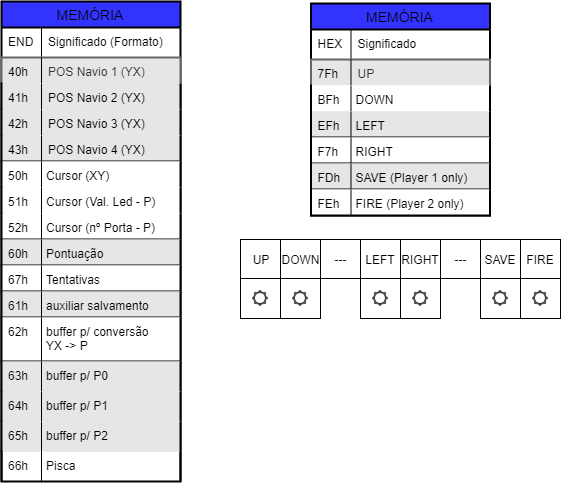

The diagram above was exported from draw.io. Its source (the exported page's mxGraphModel, read from the mxfile embedded in the PNG):
<mxGraphModel dx="888" dy="445" grid="1" gridSize="10" guides="1" tooltips="1" connect="1" arrows="1" fold="1" page="1" pageScale="1" pageWidth="827" pageHeight="1169" math="0" shadow="0">
  <root>
    <mxCell id="xnv5GEJ1-x2mBCydgY9I-0" />
    <mxCell id="xnv5GEJ1-x2mBCydgY9I-1" parent="xnv5GEJ1-x2mBCydgY9I-0" />
    <mxCell id="xnv5GEJ1-x2mBCydgY9I-13" value="MEMÓRIA" style="swimlane;fontStyle=0;childLayout=stackLayout;horizontal=1;startSize=26;fillColor=#3333FF;horizontalStack=0;resizeParent=1;resizeParentMax=0;resizeLast=0;collapsible=1;marginBottom=0;swimlaneFillColor=#ffffff;align=center;fontSize=14;strokeColor=#000000;strokeWidth=2;perimeterSpacing=0;glass=0;swimlaneLine=1;rounded=0;shadow=0;comic=0;" parent="xnv5GEJ1-x2mBCydgY9I-1" vertex="1">
      <mxGeometry x="41" y="41" width="179" height="480" as="geometry" />
    </mxCell>
    <mxCell id="xnv5GEJ1-x2mBCydgY9I-14" value="   Significado (Formato)" style="shape=partialRectangle;top=0;left=0;right=0;bottom=1;align=left;verticalAlign=middle;fillColor=none;spacingLeft=34;spacingRight=4;overflow=hidden;rotatable=0;points=[[0,0.5],[1,0.5]];portConstraint=eastwest;dropTarget=0;fontStyle=0;fontSize=12;" parent="xnv5GEJ1-x2mBCydgY9I-13" vertex="1">
      <mxGeometry y="26" width="179" height="30" as="geometry" />
    </mxCell>
    <mxCell id="xnv5GEJ1-x2mBCydgY9I-15" value="END" style="shape=partialRectangle;top=0;left=0;bottom=0;fillColor=none;align=left;verticalAlign=middle;spacingLeft=4;spacingRight=4;overflow=hidden;rotatable=0;points=[];portConstraint=eastwest;part=1;fontSize=12;" parent="xnv5GEJ1-x2mBCydgY9I-14" vertex="1" connectable="0">
      <mxGeometry width="40" height="30" as="geometry" />
    </mxCell>
    <mxCell id="xnv5GEJ1-x2mBCydgY9I-18" value="   POS Navio 1 (YX)" style="shape=partialRectangle;top=1;left=1;right=1;bottom=0;align=left;verticalAlign=top;spacingLeft=34;spacingRight=4;overflow=hidden;rotatable=0;points=[[0,0.5],[1,0.5]];portConstraint=eastwest;dropTarget=0;fontSize=12;fillColor=#E6E6E6;strokeColor=#666666;fontColor=#333333;strokeWidth=2;" parent="xnv5GEJ1-x2mBCydgY9I-13" vertex="1">
      <mxGeometry y="56" width="179" height="26" as="geometry" />
    </mxCell>
    <mxCell id="xnv5GEJ1-x2mBCydgY9I-19" value="40h&#10;" style="shape=partialRectangle;top=0;left=0;bottom=0;fillColor=none;align=left;verticalAlign=top;spacingLeft=4;spacingRight=4;overflow=hidden;rotatable=0;points=[];portConstraint=eastwest;part=1;fontSize=12;" parent="xnv5GEJ1-x2mBCydgY9I-18" vertex="1" connectable="0">
      <mxGeometry width="40" height="26" as="geometry" />
    </mxCell>
    <mxCell id="xnv5GEJ1-x2mBCydgY9I-20" value="   POS Navio 2 (YX)" style="shape=partialRectangle;top=0;left=1;right=1;bottom=0;align=left;verticalAlign=top;fillColor=#E6E6E6;spacingLeft=34;spacingRight=4;overflow=hidden;rotatable=0;points=[[0,0.5],[1,0.5]];portConstraint=eastwest;dropTarget=0;fontSize=12;strokeWidth=2;" parent="xnv5GEJ1-x2mBCydgY9I-13" vertex="1">
      <mxGeometry y="82" width="179" height="26" as="geometry" />
    </mxCell>
    <mxCell id="xnv5GEJ1-x2mBCydgY9I-21" value="41h" style="shape=partialRectangle;top=0;left=0;bottom=0;fillColor=none;align=left;verticalAlign=top;spacingLeft=4;spacingRight=4;overflow=hidden;rotatable=0;points=[];portConstraint=eastwest;part=1;fontSize=12;" parent="xnv5GEJ1-x2mBCydgY9I-20" vertex="1" connectable="0">
      <mxGeometry width="40" height="26" as="geometry" />
    </mxCell>
    <mxCell id="xnv5GEJ1-x2mBCydgY9I-24" value="   POS Navio 3 (YX)" style="shape=partialRectangle;top=0;left=1;right=1;bottom=0;align=left;verticalAlign=top;fillColor=#E6E6E6;spacingLeft=34;spacingRight=4;overflow=hidden;rotatable=0;points=[[0,0.5],[1,0.5]];portConstraint=eastwest;dropTarget=0;fontSize=12;strokeWidth=2;" parent="xnv5GEJ1-x2mBCydgY9I-13" vertex="1">
      <mxGeometry y="108" width="179" height="26" as="geometry" />
    </mxCell>
    <mxCell id="xnv5GEJ1-x2mBCydgY9I-25" value="42h" style="shape=partialRectangle;top=0;left=0;bottom=0;fillColor=none;align=left;verticalAlign=top;spacingLeft=4;spacingRight=4;overflow=hidden;rotatable=0;points=[];portConstraint=eastwest;part=1;fontSize=12;" parent="xnv5GEJ1-x2mBCydgY9I-24" vertex="1" connectable="0">
      <mxGeometry width="40" height="26" as="geometry" />
    </mxCell>
    <mxCell id="xnv5GEJ1-x2mBCydgY9I-26" value="   POS Navio 4 (YX)" style="shape=partialRectangle;top=0;left=1;right=1;bottom=1;align=left;verticalAlign=top;fillColor=#E6E6E6;spacingLeft=34;spacingRight=4;overflow=hidden;rotatable=0;points=[[0,0.5],[1,0.5]];portConstraint=eastwest;dropTarget=0;fontSize=12;strokeWidth=2;" parent="xnv5GEJ1-x2mBCydgY9I-13" vertex="1">
      <mxGeometry y="134" width="179" height="26" as="geometry" />
    </mxCell>
    <mxCell id="xnv5GEJ1-x2mBCydgY9I-27" value="43h" style="shape=partialRectangle;top=0;left=0;bottom=0;fillColor=none;align=left;verticalAlign=top;spacingLeft=4;spacingRight=4;overflow=hidden;rotatable=0;points=[];portConstraint=eastwest;part=1;fontSize=12;" parent="xnv5GEJ1-x2mBCydgY9I-26" vertex="1" connectable="0">
      <mxGeometry width="40" height="26" as="geometry" />
    </mxCell>
    <mxCell id="xnv5GEJ1-x2mBCydgY9I-28" value="Cursor (XY)" style="shape=partialRectangle;top=0;left=1;right=1;bottom=0;align=left;verticalAlign=top;fillColor=#ffffff;spacingLeft=42;spacingRight=4;overflow=hidden;rotatable=0;points=[[0,0.5],[1,0.5]];portConstraint=eastwest;dropTarget=0;fontSize=12;strokeWidth=2;" parent="xnv5GEJ1-x2mBCydgY9I-13" vertex="1">
      <mxGeometry y="160" width="179" height="26" as="geometry" />
    </mxCell>
    <mxCell id="xnv5GEJ1-x2mBCydgY9I-29" value="50h" style="shape=partialRectangle;top=0;left=0;bottom=0;fillColor=none;align=left;verticalAlign=top;spacingLeft=4;spacingRight=4;overflow=hidden;rotatable=0;points=[];portConstraint=eastwest;part=1;fontSize=12;" parent="xnv5GEJ1-x2mBCydgY9I-28" vertex="1" connectable="0">
      <mxGeometry width="40" height="26" as="geometry" />
    </mxCell>
    <mxCell id="xnv5GEJ1-x2mBCydgY9I-42" value="Cursor (Val. Led - P)" style="shape=partialRectangle;top=0;left=1;right=1;bottom=0;align=left;verticalAlign=top;fillColor=#ffffff;spacingLeft=42;spacingRight=4;overflow=hidden;rotatable=0;points=[[0,0.5],[1,0.5]];portConstraint=eastwest;dropTarget=0;fontSize=12;strokeWidth=2;" parent="xnv5GEJ1-x2mBCydgY9I-13" vertex="1">
      <mxGeometry y="186" width="179" height="26" as="geometry" />
    </mxCell>
    <mxCell id="xnv5GEJ1-x2mBCydgY9I-43" value="51h" style="shape=partialRectangle;top=0;left=0;bottom=0;fillColor=none;align=left;verticalAlign=top;spacingLeft=4;spacingRight=4;overflow=hidden;rotatable=0;points=[];portConstraint=eastwest;part=1;fontSize=12;" parent="xnv5GEJ1-x2mBCydgY9I-42" vertex="1" connectable="0">
      <mxGeometry width="40" height="26" as="geometry" />
    </mxCell>
    <mxCell id="xnv5GEJ1-x2mBCydgY9I-44" value="Cursor (nº Porta - P)" style="shape=partialRectangle;top=0;left=1;right=1;bottom=1;align=left;verticalAlign=top;fillColor=#ffffff;spacingLeft=42;spacingRight=4;overflow=hidden;rotatable=0;points=[[0,0.5],[1,0.5]];portConstraint=eastwest;dropTarget=0;fontSize=12;strokeWidth=2;" parent="xnv5GEJ1-x2mBCydgY9I-13" vertex="1">
      <mxGeometry y="212" width="179" height="26" as="geometry" />
    </mxCell>
    <mxCell id="xnv5GEJ1-x2mBCydgY9I-45" value="52h" style="shape=partialRectangle;top=0;left=0;bottom=0;fillColor=none;align=left;verticalAlign=top;spacingLeft=4;spacingRight=4;overflow=hidden;rotatable=0;points=[];portConstraint=eastwest;part=1;fontSize=12;" parent="xnv5GEJ1-x2mBCydgY9I-44" vertex="1" connectable="0">
      <mxGeometry width="40" height="26" as="geometry" />
    </mxCell>
    <mxCell id="xnv5GEJ1-x2mBCydgY9I-46" value="Pontuação" style="shape=partialRectangle;top=0;left=1;right=1;bottom=1;align=left;verticalAlign=top;fillColor=#E6E6E6;spacingLeft=42;spacingRight=4;overflow=hidden;rotatable=0;points=[[0,0.5],[1,0.5]];portConstraint=eastwest;dropTarget=0;fontSize=12;strokeWidth=2;" parent="xnv5GEJ1-x2mBCydgY9I-13" vertex="1">
      <mxGeometry y="238" width="179" height="26" as="geometry" />
    </mxCell>
    <mxCell id="xnv5GEJ1-x2mBCydgY9I-47" value="60h" style="shape=partialRectangle;top=0;left=0;bottom=0;fillColor=none;align=left;verticalAlign=top;spacingLeft=4;spacingRight=4;overflow=hidden;rotatable=0;points=[];portConstraint=eastwest;part=1;fontSize=12;" parent="xnv5GEJ1-x2mBCydgY9I-46" vertex="1" connectable="0">
      <mxGeometry width="40" height="26" as="geometry" />
    </mxCell>
    <mxCell id="xnv5GEJ1-x2mBCydgY9I-49" value="Tentativas" style="shape=partialRectangle;top=0;left=1;right=1;bottom=1;align=left;verticalAlign=top;fillColor=#ffffff;spacingLeft=42;spacingRight=4;overflow=hidden;rotatable=0;points=[[0,0.5],[1,0.5]];portConstraint=eastwest;dropTarget=0;fontSize=12;strokeWidth=2;" parent="xnv5GEJ1-x2mBCydgY9I-13" vertex="1">
      <mxGeometry y="264" width="179" height="26" as="geometry" />
    </mxCell>
    <mxCell id="xnv5GEJ1-x2mBCydgY9I-50" value="67h" style="shape=partialRectangle;top=0;left=0;bottom=0;fillColor=none;align=left;verticalAlign=top;spacingLeft=4;spacingRight=4;overflow=hidden;rotatable=0;points=[];portConstraint=eastwest;part=1;fontSize=12;" parent="xnv5GEJ1-x2mBCydgY9I-49" vertex="1" connectable="0">
      <mxGeometry width="40" height="26" as="geometry" />
    </mxCell>
    <mxCell id="xnv5GEJ1-x2mBCydgY9I-51" value="auxiliar salvamento" style="shape=partialRectangle;top=0;left=1;right=1;bottom=1;align=left;verticalAlign=top;fillColor=#E6E6E6;spacingLeft=42;spacingRight=4;overflow=hidden;rotatable=0;points=[[0,0.5],[1,0.5]];portConstraint=eastwest;dropTarget=0;fontSize=12;strokeWidth=2;" parent="xnv5GEJ1-x2mBCydgY9I-13" vertex="1">
      <mxGeometry y="290" width="179" height="26" as="geometry" />
    </mxCell>
    <mxCell id="xnv5GEJ1-x2mBCydgY9I-52" value="61h" style="shape=partialRectangle;top=0;left=0;bottom=0;fillColor=none;align=left;verticalAlign=top;spacingLeft=4;spacingRight=4;overflow=hidden;rotatable=0;points=[];portConstraint=eastwest;part=1;fontSize=12;" parent="xnv5GEJ1-x2mBCydgY9I-51" vertex="1" connectable="0">
      <mxGeometry width="40" height="26" as="geometry" />
    </mxCell>
    <mxCell id="xnv5GEJ1-x2mBCydgY9I-53" value="buffer p/ conversão &#10;YX -&gt; P" style="shape=partialRectangle;top=0;left=1;right=1;bottom=1;align=left;verticalAlign=top;fillColor=#ffffff;spacingLeft=42;spacingRight=4;overflow=hidden;rotatable=0;points=[[0,0.5],[1,0.5]];portConstraint=eastwest;dropTarget=0;fontSize=12;strokeWidth=2;" parent="xnv5GEJ1-x2mBCydgY9I-13" vertex="1">
      <mxGeometry y="316" width="179" height="44" as="geometry" />
    </mxCell>
    <mxCell id="xnv5GEJ1-x2mBCydgY9I-54" value="62h" style="shape=partialRectangle;top=0;left=0;bottom=0;fillColor=none;align=left;verticalAlign=top;spacingLeft=4;spacingRight=4;overflow=hidden;rotatable=0;points=[];portConstraint=eastwest;part=1;fontSize=12;" parent="xnv5GEJ1-x2mBCydgY9I-53" vertex="1" connectable="0">
      <mxGeometry width="40" height="44" as="geometry" />
    </mxCell>
    <mxCell id="xnv5GEJ1-x2mBCydgY9I-55" value="buffer p/ P0" style="shape=partialRectangle;top=0;left=1;right=1;bottom=0;align=left;verticalAlign=top;fillColor=#E6E6E6;spacingLeft=42;spacingRight=4;overflow=hidden;rotatable=0;points=[[0,0.5],[1,0.5]];portConstraint=eastwest;dropTarget=0;fontSize=12;strokeWidth=2;" parent="xnv5GEJ1-x2mBCydgY9I-13" vertex="1">
      <mxGeometry y="360" width="179" height="30" as="geometry" />
    </mxCell>
    <mxCell id="xnv5GEJ1-x2mBCydgY9I-56" value="63h" style="shape=partialRectangle;top=0;left=0;bottom=0;fillColor=none;align=left;verticalAlign=top;spacingLeft=4;spacingRight=4;overflow=hidden;rotatable=0;points=[];portConstraint=eastwest;part=1;fontSize=12;" parent="xnv5GEJ1-x2mBCydgY9I-55" vertex="1" connectable="0">
      <mxGeometry width="40" height="30" as="geometry" />
    </mxCell>
    <mxCell id="xnv5GEJ1-x2mBCydgY9I-57" value="buffer p/ P1" style="shape=partialRectangle;top=0;left=1;right=1;bottom=0;align=left;verticalAlign=top;fillColor=#E6E6E6;spacingLeft=42;spacingRight=4;overflow=hidden;rotatable=0;points=[[0,0.5],[1,0.5]];portConstraint=eastwest;dropTarget=0;fontSize=12;strokeWidth=2;" parent="xnv5GEJ1-x2mBCydgY9I-13" vertex="1">
      <mxGeometry y="390" width="179" height="30" as="geometry" />
    </mxCell>
    <mxCell id="xnv5GEJ1-x2mBCydgY9I-58" value="64h" style="shape=partialRectangle;top=0;left=0;bottom=0;fillColor=none;align=left;verticalAlign=top;spacingLeft=4;spacingRight=4;overflow=hidden;rotatable=0;points=[];portConstraint=eastwest;part=1;fontSize=12;" parent="xnv5GEJ1-x2mBCydgY9I-57" vertex="1" connectable="0">
      <mxGeometry width="40" height="30" as="geometry" />
    </mxCell>
    <mxCell id="xnv5GEJ1-x2mBCydgY9I-59" value="buffer p/ P2" style="shape=partialRectangle;top=0;left=1;right=1;bottom=0;align=left;verticalAlign=top;fillColor=#E6E6E6;spacingLeft=42;spacingRight=4;overflow=hidden;rotatable=0;points=[[0,0.5],[1,0.5]];portConstraint=eastwest;dropTarget=0;fontSize=12;strokeWidth=2;" parent="xnv5GEJ1-x2mBCydgY9I-13" vertex="1">
      <mxGeometry y="420" width="179" height="30" as="geometry" />
    </mxCell>
    <mxCell id="xnv5GEJ1-x2mBCydgY9I-60" value="65h" style="shape=partialRectangle;top=0;left=0;bottom=0;fillColor=none;align=left;verticalAlign=top;spacingLeft=4;spacingRight=4;overflow=hidden;rotatable=0;points=[];portConstraint=eastwest;part=1;fontSize=12;" parent="xnv5GEJ1-x2mBCydgY9I-59" vertex="1" connectable="0">
      <mxGeometry width="40" height="30" as="geometry" />
    </mxCell>
    <mxCell id="xnv5GEJ1-x2mBCydgY9I-61" value="Pisca" style="shape=partialRectangle;top=0;left=1;right=1;bottom=0;align=left;verticalAlign=top;fillColor=none;spacingLeft=42;spacingRight=4;overflow=hidden;rotatable=0;points=[[0,0.5],[1,0.5]];portConstraint=eastwest;dropTarget=0;fontSize=12;strokeWidth=2;" parent="xnv5GEJ1-x2mBCydgY9I-13" vertex="1">
      <mxGeometry y="450" width="179" height="30" as="geometry" />
    </mxCell>
    <mxCell id="xnv5GEJ1-x2mBCydgY9I-62" value="66h" style="shape=partialRectangle;top=0;left=0;bottom=0;fillColor=none;align=left;verticalAlign=top;spacingLeft=4;spacingRight=4;overflow=hidden;rotatable=0;points=[];portConstraint=eastwest;part=1;fontSize=12;" parent="xnv5GEJ1-x2mBCydgY9I-61" vertex="1" connectable="0">
      <mxGeometry width="40" height="30" as="geometry" />
    </mxCell>
    <mxCell id="3-lRxvBAKQk4WiW0Ebc7-20" value="MEMÓRIA" style="swimlane;fontStyle=0;childLayout=stackLayout;horizontal=1;startSize=26;fillColor=#3333FF;horizontalStack=0;resizeParent=1;resizeParentMax=0;resizeLast=0;collapsible=1;marginBottom=0;swimlaneFillColor=#ffffff;align=center;fontSize=14;strokeColor=#000000;strokeWidth=2;perimeterSpacing=0;glass=0;swimlaneLine=1;rounded=0;shadow=0;comic=0;" parent="xnv5GEJ1-x2mBCydgY9I-1" vertex="1">
      <mxGeometry x="350.5" y="43" width="179" height="212" as="geometry" />
    </mxCell>
    <mxCell id="3-lRxvBAKQk4WiW0Ebc7-21" value="   Significado" style="shape=partialRectangle;top=0;left=0;right=0;bottom=1;align=left;verticalAlign=middle;fillColor=none;spacingLeft=34;spacingRight=4;overflow=hidden;rotatable=0;points=[[0,0.5],[1,0.5]];portConstraint=eastwest;dropTarget=0;fontStyle=0;fontSize=12;" parent="3-lRxvBAKQk4WiW0Ebc7-20" vertex="1">
      <mxGeometry y="26" width="179" height="30" as="geometry" />
    </mxCell>
    <mxCell id="3-lRxvBAKQk4WiW0Ebc7-22" value="HEX" style="shape=partialRectangle;top=0;left=0;bottom=0;fillColor=none;align=left;verticalAlign=middle;spacingLeft=4;spacingRight=4;overflow=hidden;rotatable=0;points=[];portConstraint=eastwest;part=1;fontSize=12;" parent="3-lRxvBAKQk4WiW0Ebc7-21" vertex="1" connectable="0">
      <mxGeometry width="40" height="30" as="geometry" />
    </mxCell>
    <mxCell id="3-lRxvBAKQk4WiW0Ebc7-23" value="   UP" style="shape=partialRectangle;top=1;left=1;right=1;bottom=0;align=left;verticalAlign=top;spacingLeft=34;spacingRight=4;overflow=hidden;rotatable=0;points=[[0,0.5],[1,0.5]];portConstraint=eastwest;dropTarget=0;fontSize=12;fillColor=#E6E6E6;strokeColor=#666666;fontColor=#333333;strokeWidth=2;" parent="3-lRxvBAKQk4WiW0Ebc7-20" vertex="1">
      <mxGeometry y="56" width="179" height="26" as="geometry" />
    </mxCell>
    <mxCell id="3-lRxvBAKQk4WiW0Ebc7-24" value="7Fh" style="shape=partialRectangle;top=0;left=0;bottom=0;fillColor=none;align=left;verticalAlign=top;spacingLeft=4;spacingRight=4;overflow=hidden;rotatable=0;points=[];portConstraint=eastwest;part=1;fontSize=12;" parent="3-lRxvBAKQk4WiW0Ebc7-23" vertex="1" connectable="0">
      <mxGeometry width="40" height="26" as="geometry" />
    </mxCell>
    <mxCell id="3-lRxvBAKQk4WiW0Ebc7-31" value="DOWN" style="shape=partialRectangle;top=0;left=1;right=1;bottom=0;align=left;verticalAlign=top;fillColor=#ffffff;spacingLeft=42;spacingRight=4;overflow=hidden;rotatable=0;points=[[0,0.5],[1,0.5]];portConstraint=eastwest;dropTarget=0;fontSize=12;strokeWidth=2;" parent="3-lRxvBAKQk4WiW0Ebc7-20" vertex="1">
      <mxGeometry y="82" width="179" height="26" as="geometry" />
    </mxCell>
    <mxCell id="3-lRxvBAKQk4WiW0Ebc7-32" value="BFh" style="shape=partialRectangle;top=0;left=0;bottom=0;fillColor=none;align=left;verticalAlign=top;spacingLeft=4;spacingRight=4;overflow=hidden;rotatable=0;points=[];portConstraint=eastwest;part=1;fontSize=12;" parent="3-lRxvBAKQk4WiW0Ebc7-31" vertex="1" connectable="0">
      <mxGeometry width="40" height="26" as="geometry" />
    </mxCell>
    <mxCell id="3-lRxvBAKQk4WiW0Ebc7-37" value="LEFT" style="shape=partialRectangle;top=0;left=1;right=1;bottom=1;align=left;verticalAlign=top;fillColor=#E6E6E6;spacingLeft=42;spacingRight=4;overflow=hidden;rotatable=0;points=[[0,0.5],[1,0.5]];portConstraint=eastwest;dropTarget=0;fontSize=12;strokeWidth=2;" parent="3-lRxvBAKQk4WiW0Ebc7-20" vertex="1">
      <mxGeometry y="108" width="179" height="26" as="geometry" />
    </mxCell>
    <mxCell id="3-lRxvBAKQk4WiW0Ebc7-38" value="EFh" style="shape=partialRectangle;top=0;left=0;bottom=0;fillColor=none;align=left;verticalAlign=top;spacingLeft=4;spacingRight=4;overflow=hidden;rotatable=0;points=[];portConstraint=eastwest;part=1;fontSize=12;" parent="3-lRxvBAKQk4WiW0Ebc7-37" vertex="1" connectable="0">
      <mxGeometry width="40" height="26" as="geometry" />
    </mxCell>
    <mxCell id="3-lRxvBAKQk4WiW0Ebc7-39" value="RIGHT" style="shape=partialRectangle;top=0;left=1;right=1;bottom=1;align=left;verticalAlign=top;fillColor=#ffffff;spacingLeft=42;spacingRight=4;overflow=hidden;rotatable=0;points=[[0,0.5],[1,0.5]];portConstraint=eastwest;dropTarget=0;fontSize=12;strokeWidth=2;" parent="3-lRxvBAKQk4WiW0Ebc7-20" vertex="1">
      <mxGeometry y="134" width="179" height="26" as="geometry" />
    </mxCell>
    <mxCell id="3-lRxvBAKQk4WiW0Ebc7-40" value="F7h" style="shape=partialRectangle;top=0;left=0;bottom=0;fillColor=none;align=left;verticalAlign=top;spacingLeft=4;spacingRight=4;overflow=hidden;rotatable=0;points=[];portConstraint=eastwest;part=1;fontSize=12;" parent="3-lRxvBAKQk4WiW0Ebc7-39" vertex="1" connectable="0">
      <mxGeometry width="40" height="26" as="geometry" />
    </mxCell>
    <mxCell id="3-lRxvBAKQk4WiW0Ebc7-41" value="SAVE (Player 1 only)" style="shape=partialRectangle;top=0;left=1;right=1;bottom=1;align=left;verticalAlign=top;fillColor=#E6E6E6;spacingLeft=42;spacingRight=4;overflow=hidden;rotatable=0;points=[[0,0.5],[1,0.5]];portConstraint=eastwest;dropTarget=0;fontSize=12;strokeWidth=2;" parent="3-lRxvBAKQk4WiW0Ebc7-20" vertex="1">
      <mxGeometry y="160" width="179" height="26" as="geometry" />
    </mxCell>
    <mxCell id="3-lRxvBAKQk4WiW0Ebc7-42" value="FDh" style="shape=partialRectangle;top=0;left=0;bottom=0;fillColor=none;align=left;verticalAlign=top;spacingLeft=4;spacingRight=4;overflow=hidden;rotatable=0;points=[];portConstraint=eastwest;part=1;fontSize=12;" parent="3-lRxvBAKQk4WiW0Ebc7-41" vertex="1" connectable="0">
      <mxGeometry width="40" height="26" as="geometry" />
    </mxCell>
    <mxCell id="3-lRxvBAKQk4WiW0Ebc7-53" value="FIRE (Player 2 only)" style="shape=partialRectangle;top=0;left=1;right=1;bottom=1;align=left;verticalAlign=top;fillColor=#FFFFFF;spacingLeft=42;spacingRight=4;overflow=hidden;rotatable=0;points=[[0,0.5],[1,0.5]];portConstraint=eastwest;dropTarget=0;fontSize=12;strokeWidth=2;" parent="3-lRxvBAKQk4WiW0Ebc7-20" vertex="1">
      <mxGeometry y="186" width="179" height="26" as="geometry" />
    </mxCell>
    <mxCell id="3-lRxvBAKQk4WiW0Ebc7-54" value="FEh" style="shape=partialRectangle;top=0;left=0;bottom=0;fillColor=none;align=left;verticalAlign=top;spacingLeft=4;spacingRight=4;overflow=hidden;rotatable=0;points=[];portConstraint=eastwest;part=1;fontSize=12;" parent="3-lRxvBAKQk4WiW0Ebc7-53" vertex="1" connectable="0">
      <mxGeometry width="40" height="26" as="geometry" />
    </mxCell>
    <mxCell id="3-lRxvBAKQk4WiW0Ebc7-55" value="UP" style="text;html=1;strokeColor=#000000;fillColor=#ffffff;align=center;verticalAlign=middle;whiteSpace=wrap;rounded=0;fontFamily=Helvetica;fontSize=12;fontColor=#000000;strokeWidth=1;" parent="xnv5GEJ1-x2mBCydgY9I-1" vertex="1">
      <mxGeometry x="280" y="279" width="40" height="39" as="geometry" />
    </mxCell>
    <mxCell id="3-lRxvBAKQk4WiW0Ebc7-56" value="DOWN" style="text;html=1;strokeColor=#000000;fillColor=#ffffff;align=center;verticalAlign=middle;whiteSpace=wrap;rounded=0;fontFamily=Helvetica;fontSize=12;fontColor=#000000;strokeWidth=1;" parent="xnv5GEJ1-x2mBCydgY9I-1" vertex="1">
      <mxGeometry x="320" y="279" width="40" height="39" as="geometry" />
    </mxCell>
    <mxCell id="3-lRxvBAKQk4WiW0Ebc7-57" value="---" style="text;html=1;strokeColor=#000000;fillColor=#ffffff;align=center;verticalAlign=middle;whiteSpace=wrap;rounded=0;fontFamily=Helvetica;fontSize=12;fontColor=#000000;strokeWidth=1;" parent="xnv5GEJ1-x2mBCydgY9I-1" vertex="1">
      <mxGeometry x="360" y="279" width="40" height="39" as="geometry" />
    </mxCell>
    <mxCell id="3-lRxvBAKQk4WiW0Ebc7-58" value="LEFT" style="text;html=1;strokeColor=#000000;fillColor=#ffffff;align=center;verticalAlign=middle;whiteSpace=wrap;rounded=0;fontFamily=Helvetica;fontSize=12;fontColor=#000000;strokeWidth=1;" parent="xnv5GEJ1-x2mBCydgY9I-1" vertex="1">
      <mxGeometry x="400" y="279" width="40" height="39" as="geometry" />
    </mxCell>
    <mxCell id="3-lRxvBAKQk4WiW0Ebc7-59" value="RIGHT" style="text;html=1;strokeColor=#000000;fillColor=#ffffff;align=center;verticalAlign=middle;whiteSpace=wrap;rounded=0;fontFamily=Helvetica;fontSize=12;fontColor=#000000;strokeWidth=1;" parent="xnv5GEJ1-x2mBCydgY9I-1" vertex="1">
      <mxGeometry x="440" y="279" width="40" height="39" as="geometry" />
    </mxCell>
    <mxCell id="3-lRxvBAKQk4WiW0Ebc7-60" value="---" style="text;html=1;strokeColor=#000000;fillColor=#ffffff;align=center;verticalAlign=middle;whiteSpace=wrap;rounded=0;fontFamily=Helvetica;fontSize=12;fontColor=#000000;strokeWidth=1;" parent="xnv5GEJ1-x2mBCydgY9I-1" vertex="1">
      <mxGeometry x="480" y="279" width="40" height="39" as="geometry" />
    </mxCell>
    <mxCell id="3-lRxvBAKQk4WiW0Ebc7-61" value="SAVE" style="text;html=1;strokeColor=#000000;fillColor=#ffffff;align=center;verticalAlign=middle;whiteSpace=wrap;rounded=0;fontFamily=Helvetica;fontSize=12;fontColor=#000000;strokeWidth=1;" parent="xnv5GEJ1-x2mBCydgY9I-1" vertex="1">
      <mxGeometry x="520" y="279" width="40" height="39" as="geometry" />
    </mxCell>
    <mxCell id="3-lRxvBAKQk4WiW0Ebc7-62" value="FIRE" style="text;html=1;strokeColor=#000000;fillColor=#ffffff;align=center;verticalAlign=middle;whiteSpace=wrap;rounded=0;fontFamily=Helvetica;fontSize=12;fontColor=#000000;strokeWidth=1;" parent="xnv5GEJ1-x2mBCydgY9I-1" vertex="1">
      <mxGeometry x="560" y="279" width="40" height="39" as="geometry" />
    </mxCell>
    <mxCell id="4gRXl56L6qHdqAndLgi6-0" value="" style="shape=image;html=1;verticalAlign=top;verticalLabelPosition=bottom;labelBackgroundColor=#ffffff;imageAspect=0;aspect=fixed;image=https://cdn1.iconfinder.com/data/icons/instagram-ui-colored/48/JD-01-128.png;imageBorder=#000000;" vertex="1" parent="xnv5GEJ1-x2mBCydgY9I-1">
      <mxGeometry x="280" y="318" width="40" height="40" as="geometry" />
    </mxCell>
    <mxCell id="4gRXl56L6qHdqAndLgi6-2" value="" style="shape=image;html=1;verticalAlign=top;verticalLabelPosition=bottom;labelBackgroundColor=#ffffff;imageAspect=0;aspect=fixed;image=https://cdn1.iconfinder.com/data/icons/instagram-ui-colored/48/JD-01-128.png;imageBorder=#000000;" vertex="1" parent="xnv5GEJ1-x2mBCydgY9I-1">
      <mxGeometry x="320" y="318" width="40" height="40" as="geometry" />
    </mxCell>
    <mxCell id="4gRXl56L6qHdqAndLgi6-3" value="" style="shape=image;html=1;verticalAlign=top;verticalLabelPosition=bottom;labelBackgroundColor=#ffffff;imageAspect=0;aspect=fixed;image=https://cdn1.iconfinder.com/data/icons/instagram-ui-colored/48/JD-01-128.png;imageBorder=#000000;" vertex="1" parent="xnv5GEJ1-x2mBCydgY9I-1">
      <mxGeometry x="400" y="318" width="40" height="40" as="geometry" />
    </mxCell>
    <mxCell id="4gRXl56L6qHdqAndLgi6-4" value="" style="shape=image;html=1;verticalAlign=top;verticalLabelPosition=bottom;labelBackgroundColor=#ffffff;imageAspect=0;aspect=fixed;image=https://cdn1.iconfinder.com/data/icons/instagram-ui-colored/48/JD-01-128.png;imageBorder=#000000;" vertex="1" parent="xnv5GEJ1-x2mBCydgY9I-1">
      <mxGeometry x="440" y="318" width="40" height="40" as="geometry" />
    </mxCell>
    <mxCell id="4gRXl56L6qHdqAndLgi6-5" value="" style="shape=image;html=1;verticalAlign=top;verticalLabelPosition=bottom;labelBackgroundColor=#ffffff;imageAspect=0;aspect=fixed;image=https://cdn1.iconfinder.com/data/icons/instagram-ui-colored/48/JD-01-128.png;imageBorder=#000000;" vertex="1" parent="xnv5GEJ1-x2mBCydgY9I-1">
      <mxGeometry x="520" y="318" width="40" height="40" as="geometry" />
    </mxCell>
    <mxCell id="4gRXl56L6qHdqAndLgi6-6" value="" style="shape=image;html=1;verticalAlign=top;verticalLabelPosition=bottom;labelBackgroundColor=#ffffff;imageAspect=0;aspect=fixed;image=https://cdn1.iconfinder.com/data/icons/instagram-ui-colored/48/JD-01-128.png;imageBorder=#000000;" vertex="1" parent="xnv5GEJ1-x2mBCydgY9I-1">
      <mxGeometry x="560" y="318" width="40" height="40" as="geometry" />
    </mxCell>
  </root>
</mxGraphModel>